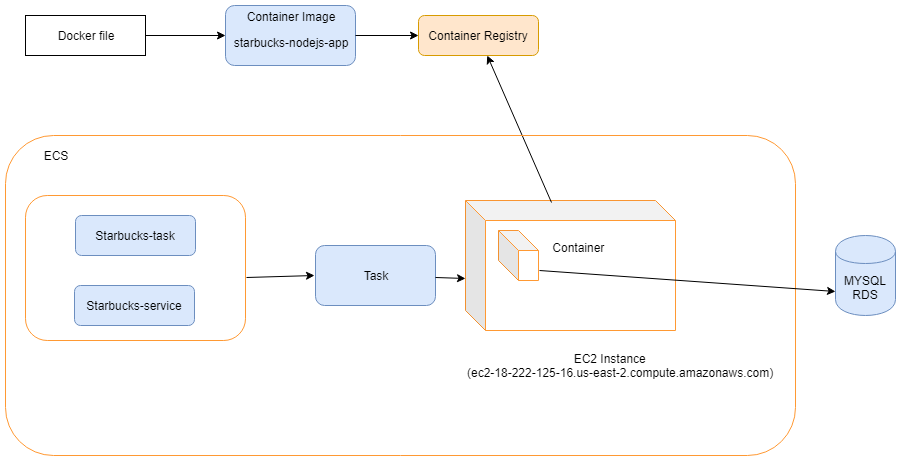

The diagram above was exported from draw.io. Its source (the exported page's mxGraphModel, read from the mxfile embedded in the PNG):
<mxGraphModel dx="754" dy="418" grid="1" gridSize="10" guides="1" tooltips="1" connect="1" arrows="1" fold="1" page="1" pageScale="1" pageWidth="827" pageHeight="1169" math="0" shadow="0">
  <root>
    <mxCell id="0" />
    <mxCell id="1" parent="0" />
    <mxCell id="N0w1PzD1VJDClvg0aiGf-2" value="Docker file" style="rounded=0;whiteSpace=wrap;html=1;" parent="1" vertex="1">
      <mxGeometry x="102" y="90" width="120" height="40" as="geometry" />
    </mxCell>
    <mxCell id="N0w1PzD1VJDClvg0aiGf-3" value="Container Image&lt;br&gt;&lt;p align=&quot;center&quot;&gt;&lt;span&gt;starbucks-nodejs-app&lt;/span&gt;&lt;/p&gt;" style="rounded=1;whiteSpace=wrap;html=1;fillColor=#dae8fc;strokeColor=#6c8ebf;" parent="1" vertex="1">
      <mxGeometry x="302" y="80" width="130" height="60" as="geometry" />
    </mxCell>
    <mxCell id="N0w1PzD1VJDClvg0aiGf-4" value="Container Registry" style="rounded=1;whiteSpace=wrap;html=1;fillColor=#ffe6cc;strokeColor=#d79b00;" parent="1" vertex="1">
      <mxGeometry x="495" y="90" width="120" height="40" as="geometry" />
    </mxCell>
    <mxCell id="N0w1PzD1VJDClvg0aiGf-5" value="Starbucks-task" style="rounded=1;whiteSpace=wrap;html=1;fillColor=#dae8fc;strokeColor=#6c8ebf;" parent="1" vertex="1">
      <mxGeometry x="152" y="290" width="120" height="40" as="geometry" />
    </mxCell>
    <mxCell id="N0w1PzD1VJDClvg0aiGf-6" value="Starbucks-service" style="rounded=1;whiteSpace=wrap;html=1;fillColor=#dae8fc;strokeColor=#6c8ebf;" parent="1" vertex="1">
      <mxGeometry x="151" y="360" width="120" height="40" as="geometry" />
    </mxCell>
    <mxCell id="N0w1PzD1VJDClvg0aiGf-7" value="" style="rounded=1;whiteSpace=wrap;html=1;gradientColor=none;fillColor=none;strokeColor=#FF9933;" parent="1" vertex="1">
      <mxGeometry x="102" y="270" width="220" height="145" as="geometry" />
    </mxCell>
    <mxCell id="N0w1PzD1VJDClvg0aiGf-8" value="Task" style="rounded=1;whiteSpace=wrap;html=1;strokeColor=#6c8ebf;fillColor=#dae8fc;" parent="1" vertex="1">
      <mxGeometry x="392" y="320" width="120" height="60" as="geometry" />
    </mxCell>
    <mxCell id="N0w1PzD1VJDClvg0aiGf-9" value="Container &lt;br&gt;&lt;br&gt;&lt;br&gt;&lt;br&gt;&lt;br&gt;" style="shape=cube;whiteSpace=wrap;html=1;boundedLbl=1;backgroundOutline=1;darkOpacity=0.05;darkOpacity2=0.1;strokeColor=#FF9933;" parent="1" vertex="1">
      <mxGeometry x="542" y="275" width="210" height="130" as="geometry" />
    </mxCell>
    <mxCell id="N0w1PzD1VJDClvg0aiGf-10" value="" style="shape=cube;whiteSpace=wrap;html=1;boundedLbl=1;backgroundOutline=1;darkOpacity=0.05;darkOpacity2=0.1;strokeColor=#FF9933;fillColor=none;gradientColor=none;" parent="1" vertex="1">
      <mxGeometry x="575" y="305" width="40" height="50" as="geometry" />
    </mxCell>
    <mxCell id="N0w1PzD1VJDClvg0aiGf-11" value="" style="endArrow=classic;html=1;entryX=0;entryY=0.5;entryDx=0;entryDy=0;exitX=1;exitY=0.5;exitDx=0;exitDy=0;" parent="1" source="N0w1PzD1VJDClvg0aiGf-2" target="N0w1PzD1VJDClvg0aiGf-3" edge="1">
      <mxGeometry width="50" height="50" relative="1" as="geometry">
        <mxPoint x="232" y="150" as="sourcePoint" />
        <mxPoint x="282" y="100" as="targetPoint" />
      </mxGeometry>
    </mxCell>
    <mxCell id="N0w1PzD1VJDClvg0aiGf-12" value="" style="endArrow=classic;html=1;exitX=1;exitY=0.5;exitDx=0;exitDy=0;entryX=0;entryY=0.5;entryDx=0;entryDy=0;" parent="1" source="N0w1PzD1VJDClvg0aiGf-3" target="N0w1PzD1VJDClvg0aiGf-4" edge="1">
      <mxGeometry width="50" height="50" relative="1" as="geometry">
        <mxPoint x="292" y="180" as="sourcePoint" />
        <mxPoint x="367" y="190" as="targetPoint" />
      </mxGeometry>
    </mxCell>
    <mxCell id="N0w1PzD1VJDClvg0aiGf-13" value="" style="endArrow=classic;html=1;exitX=1.003;exitY=0.564;exitDx=0;exitDy=0;exitPerimeter=0;" parent="1" source="N0w1PzD1VJDClvg0aiGf-7" edge="1">
      <mxGeometry width="50" height="50" relative="1" as="geometry">
        <mxPoint x="332" y="370" as="sourcePoint" />
        <mxPoint x="391" y="350" as="targetPoint" />
      </mxGeometry>
    </mxCell>
    <mxCell id="N0w1PzD1VJDClvg0aiGf-14" value="" style="endArrow=classic;html=1;entryX=0.002;entryY=0.597;entryDx=0;entryDy=0;entryPerimeter=0;" parent="1" source="N0w1PzD1VJDClvg0aiGf-8" target="N0w1PzD1VJDClvg0aiGf-9" edge="1">
      <mxGeometry width="50" height="50" relative="1" as="geometry">
        <mxPoint x="502" y="370" as="sourcePoint" />
        <mxPoint x="542" y="334" as="targetPoint" />
      </mxGeometry>
    </mxCell>
    <mxCell id="N0w1PzD1VJDClvg0aiGf-18" value="" style="endArrow=classic;html=1;exitX=0.41;exitY=0.013;exitDx=0;exitDy=0;exitPerimeter=0;" parent="1" source="N0w1PzD1VJDClvg0aiGf-9" target="N0w1PzD1VJDClvg0aiGf-4" edge="1">
      <mxGeometry width="50" height="50" relative="1" as="geometry">
        <mxPoint x="652" y="220" as="sourcePoint" />
        <mxPoint x="112" y="540" as="targetPoint" />
      </mxGeometry>
    </mxCell>
    <mxCell id="N0w1PzD1VJDClvg0aiGf-19" value="&amp;nbsp; &amp;nbsp; &amp;nbsp; &amp;nbsp; &amp;nbsp; &amp;nbsp; &amp;nbsp; &amp;nbsp; &amp;nbsp; &amp;nbsp; &amp;nbsp; &amp;nbsp; &amp;nbsp; &amp;nbsp; &amp;nbsp; &amp;nbsp; EC2 Instance&lt;br&gt;(ec2-18-222-125-16.us-east-2.compute.amazonaws.com)" style="text;html=1;" parent="1" vertex="1">
      <mxGeometry x="542" y="420" width="400" height="30" as="geometry" />
    </mxCell>
    <mxCell id="N0w1PzD1VJDClvg0aiGf-22" value="ECS" style="text;html=1;strokeColor=none;fillColor=none;align=center;verticalAlign=middle;whiteSpace=wrap;rounded=0;" parent="1" vertex="1">
      <mxGeometry x="112" y="220" width="40" height="20" as="geometry" />
    </mxCell>
    <mxCell id="N0w1PzD1VJDClvg0aiGf-23" value="" style="rounded=1;whiteSpace=wrap;html=1;strokeColor=#FF9933;fillColor=none;gradientColor=none;" parent="1" vertex="1">
      <mxGeometry x="82" y="210" width="790" height="320" as="geometry" />
    </mxCell>
    <mxCell id="hJ_l9nIMPG3GdABLwMJu-1" value="MYSQL RDS" style="shape=cylinder;whiteSpace=wrap;html=1;boundedLbl=1;backgroundOutline=1;fillColor=#dae8fc;strokeColor=#6c8ebf;" vertex="1" parent="1">
      <mxGeometry x="912" y="310" width="60" height="80" as="geometry" />
    </mxCell>
    <mxCell id="hJ_l9nIMPG3GdABLwMJu-2" value="" style="endArrow=classic;html=1;entryX=0;entryY=0.7;entryDx=0;entryDy=0;" edge="1" parent="1" target="hJ_l9nIMPG3GdABLwMJu-1">
      <mxGeometry width="50" height="50" relative="1" as="geometry">
        <mxPoint x="616" y="345" as="sourcePoint" />
        <mxPoint x="316" y="555" as="targetPoint" />
      </mxGeometry>
    </mxCell>
  </root>
</mxGraphModel>